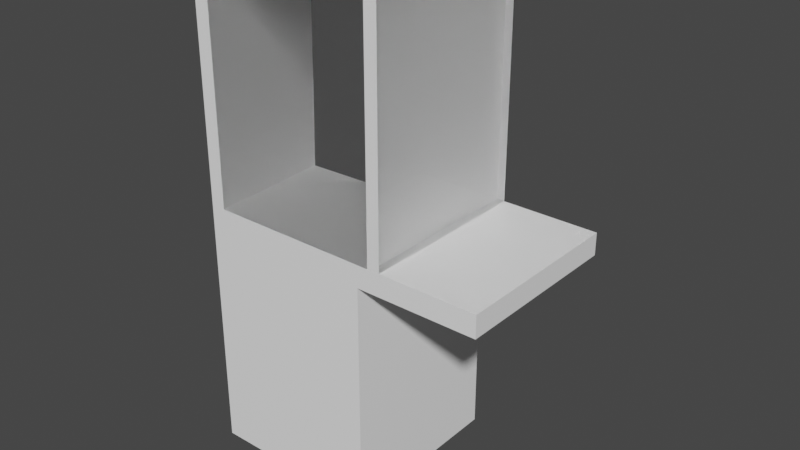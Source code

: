 # Source: clothesHolder.blend  (saved by Blender 2.91.10; exported with 4.5.12 LTS)
import bpy
from mathutils import Matrix  # noqa: F401  (used for matrix-valued properties, if any)

bpy.ops.wm.read_factory_settings(use_empty=True)
scene = bpy.context.scene
scene.name = 'Scene'

# ---- collections
col_collection = bpy.data.collections.new('Collection'); scene.collection.children.link(col_collection)

# ---- materials (node trees are filled in below, after node groups)
mat_body = bpy.data.materials.new('body')
mat_body.alpha_threshold = 0.0
mat_body.use_transparent_shadow = False
mat_body.line_color = (0.0, 0.0, 0.0, 1.0)
mat_glass = bpy.data.materials.new('glass')
mat_glass.use_transparent_shadow = False
mat_glass.use_raytrace_refraction = True
mat_glass.use_screen_refraction = True
mat_glass.use_sss_translucency = True
mat_glass.refraction_depth = 0.1
mat_glass.thickness_mode = 'SLAB'
mat_glass.use_thickness_from_shadow = True
mat_glass.preview_render_type = 'CUBE'

# ---- material node trees
mat_body.use_nodes = True; mat_body.node_tree.nodes.clear()
_N = mat_body.node_tree.nodes; _L = mat_body.node_tree.links
n0 = _N.new('ShaderNodeOutputMaterial'); n0.name = 'Material Output'; n0.location = (300, 300)
n1 = _N.new('ShaderNodeBsdfPrincipled'); n1.name = 'Principled BSDF'; n1.location = (10, 300)
n1.distribution = 'GGX'
n1.subsurface_method = 'BURLEY'
n1.inputs[0].default_value = (1.0, 1.0, 1.0, 1.0)
n1.inputs[2].default_value = 0.4
n1.inputs[3].default_value = 1.45
n1.inputs[27].default_value = (0.0, 0.0, 0.0, 1.0)
n1.inputs[28].default_value = 1.0
_L.new(n1.outputs[0], n0.inputs[0])
n0.is_active_output = True
mat_glass.use_nodes = True; mat_glass.node_tree.nodes.clear()
_N = mat_glass.node_tree.nodes; _L = mat_glass.node_tree.links
n0 = _N.new('ShaderNodeOutputMaterial'); n0.name = 'Material Output'; n0.location = (300, 300)
n1 = _N.new('ShaderNodeBsdfGlass'); n1.name = 'Glass BSDF'; n1.location = (10, 300)
n1.distribution = 'BECKMANN'
n1.inputs[2].default_value = 1.2
n2 = _N.new('ShaderNodeBsdfGlass'); n2.name = 'Glass BSDF.001'; n2.location = (100, 270)
n2.distribution = 'BECKMANN'
n2.inputs[0].default_value = (0.1424, 0.1424, 0.1424, 1.0)
n2.inputs[2].default_value = 1.45
_L.new(n1.outputs[0], n0.inputs[0])
_L.new(n2.outputs[0], n0.inputs[1])
n0.is_active_output = True

# ---- world
world_world = bpy.data.worlds.new('World'); scene.world = world_world
world_world.use_nodes = True; world_world.node_tree.nodes.clear()
_N = world_world.node_tree.nodes; _L = world_world.node_tree.links
n0 = _N.new('ShaderNodeOutputWorld'); n0.name = 'World Output'; n0.location = (300, 300)
n1 = _N.new('ShaderNodeBackground'); n1.name = 'Background'; n1.location = (10, 300)
n1.inputs[0].default_value = (0.05088, 0.05088, 0.05088, 1.0)
_L.new(n1.outputs[0], n0.inputs[0])
n0.is_active_output = True
world_world.color = (0.05088, 0.05088, 0.05088)
world_world.use_sun_shadow = False
world_world.sun_shadow_jitter_overblur = 0.0

# ---- meshes
me_cube = bpy.data.meshes.new('Cube')
me_cube.from_pydata([(1.0, 1.0, 1.0), (1.0, 1.0, -1.0), (1.0, -1.0, 1.0), (1.0, -1.0, -1.0), (-1.0, 1.0, 1.0), (-1.0, 1.0, -1.0), (-1.0, -1.0, 1.0), (-1.0, -1.0, -1.0), (-0.8274, -1.0, 4.584), (-1.0, -1.0, 4.539), (-0.8784, 1.0, 4.573), (-1.0, 1.0, 4.539), (-1.0, 1.0, 1.934), (-0.8784, 1.0, 1.934), (-0.8274, -1.0, 1.934), (-1.0, -1.0, 1.934), (1.0, 1.0, 1.683), (-1.0, -1.0, 1.683), (-1.0, 1.0, 1.683), (1.0, -1.0, 1.683), (2.382, -1.0, 1.683), (2.382, -1.0, 1.934), (2.382, 1.0, 1.934), (2.382, 1.0, 1.683), (-0.8274, -1.0, 4.718), (-1.0, -1.0, 4.718), (-0.8784, 1.0, 4.718), (-1.0, 1.0, 4.718), (0.227, 1.0, 4.573), (0.227, -1.0, 4.584), (0.227, 1.0, 4.718), (0.227, -1.0, 4.718), (1.272, 1.0, 4.583), (1.272, -1.0, 4.583), (1.272, 1.0, 4.718), (1.272, -1.0, 4.718), (1.128, -1.0, 4.584), (1.128, -1.0, 4.718), (1.128, 1.0, 4.573), (1.128, 1.0, 4.718), (1.272, 1.0, 1.939), (1.272, -1.0, 1.939), (1.128, -1.0, 1.939), (1.128, 1.0, 1.939), (1.122, -1.0, 1.683), (1.125, -1.0, 1.934), (1.128, 1.0, 1.934), (1.141, 1.0, 1.683)], [], [(13, 12, 11, 10), (3, 2, 6, 7), (7, 6, 4, 5), (5, 1, 3, 7), (1, 0, 2, 3), (5, 4, 0, 1), (11, 9, 25, 27), (15, 14, 8, 9), (12, 15, 9, 11), (14, 13, 10, 8), (16, 13, 46, 47), (18, 17, 15, 12), (17, 19, 14, 15), (16, 18, 12, 13), (0, 4, 18, 16), (6, 2, 19, 17), (4, 6, 17, 18), (2, 0, 16, 19), (20, 23, 22, 21), (13, 14, 45, 21, 22, 46), (19, 16, 47, 23, 20, 44), (14, 19, 44, 45), (26, 27, 25, 24), (9, 8, 24, 25), (10, 11, 27, 26), (26, 24, 31, 30), (37, 36, 33, 35), (24, 8, 29, 31), (8, 10, 28, 29), (10, 26, 30, 28), (33, 32, 34, 35), (36, 38, 43, 42), (38, 39, 34, 32), (39, 37, 35, 34), (30, 31, 37, 39), (28, 30, 39, 38), (29, 28, 38, 36), (31, 29, 36, 37), (42, 43, 40, 41), (38, 32, 40, 43), (33, 36, 42, 41), (45, 44, 20, 21), (47, 46, 22, 23)])
_uv = me_cube.uv_layers.new(name='UVMap')
_uv.uv.foreach_set('vector', [0.625, 0.5, 0.625, 0.25, 0.625, 0.25, 0.625, 0.5, 0.375, 0.75, 0.625, 0.75, 0.625, 1.0, 0.375, 1.0, 0.375, 0.0, 0.625, 0.0, 0.625, 0.25, 0.375, 0.25, 0.125, 0.5, 0.375, 0.5, 0.375, 0.75, 0.125, 0.75, 0.375, 0.5, 0.625, 0.5, 0.625, 0.75, 0.375, 0.75, 0.375, 0.25, 0.625, 0.25, 0.625, 0.5, 0.375, 0.5, 0.625, 0.25, 0.625, 0.0, 0.625, 0.0, 0.625, 0.25, 0.625, 1.0, 0.625, 0.75, 0.625, 0.75, 0.625, 1.0, 0.625, 0.25, 0.625, 0.0, 0.625, 0.0, 0.625, 0.25, 0.625, 0.75, 0.625, 0.5, 0.625, 0.5, 0.625, 0.75, 0.625, 0.5, 0.625, 0.5, 0.625, 0.5, 0.625, 0.5, 0.625, 0.25, 0.625, 0.0, 0.625, 0.0, 0.625, 0.25, 0.625, 1.0, 0.625, 0.75, 0.625, 0.75, 0.625, 1.0, 0.625, 0.5, 0.625, 0.25, 0.625, 0.25, 0.625, 0.5, 0.625, 0.5, 0.625, 0.25, 0.625, 0.25, 0.625, 0.5, 0.625, 1.0, 0.625, 0.75, 0.625, 0.75, 0.625, 1.0, 0.625, 0.25, 0.625, 0.0, 0.625, 0.0, 0.625, 0.25, 0.625, 0.75, 0.625, 0.5, 0.625, 0.5, 0.625, 0.75, 0.625, 0.75, 0.625, 0.5, 0.625, 0.5, 0.625, 0.75, 0.625, 0.5, 0.625, 0.75, 0.625, 0.75, 0.625, 0.75, 0.625, 0.5, 0.625, 0.5, 0.625, 0.75, 0.625, 0.5, 0.625, 0.5, 0.625, 0.5, 0.625, 0.75, 0.625, 0.75, 0.625, 0.75, 0.625, 0.75, 0.625, 0.75, 0.625, 0.75, 0.625, 0.5, 0.875, 0.5, 0.875, 0.75, 0.625, 0.75, 0.625, 1.0, 0.625, 0.75, 0.625, 0.75, 0.625, 1.0, 0.625, 0.5, 0.625, 0.25, 0.625, 0.25, 0.625, 0.5, 0.625, 0.5, 0.625, 0.75, 0.625, 0.75, 0.625, 0.5, 0.625, 0.75, 0.625, 0.75, 0.625, 0.75, 0.625, 0.75, 0.625, 0.75, 0.625, 0.75, 0.625, 0.75, 0.625, 0.75, 0.625, 0.75, 0.625, 0.5, 0.625, 0.5, 0.625, 0.75, 0.625, 0.5, 0.625, 0.5, 0.625, 0.5, 0.625, 0.5, 0.625, 0.75, 0.625, 0.5, 0.625, 0.5, 0.625, 0.75, 0.625, 0.75, 0.625, 0.5, 0.625, 0.5, 0.625, 0.75, 0.625, 0.5, 0.625, 0.5, 0.625, 0.5, 0.625, 0.5, 0.625, 0.5, 0.625, 0.75, 0.625, 0.75, 0.625, 0.5, 0.625, 0.5, 0.625, 0.75, 0.625, 0.75, 0.625, 0.5, 0.625, 0.5, 0.625, 0.5, 0.625, 0.5, 0.625, 0.5, 0.625, 0.75, 0.625, 0.5, 0.625, 0.5, 0.625, 0.75, 0.625, 0.75, 0.625, 0.75, 0.625, 0.75, 0.625, 0.75, 0.625, 0.75, 0.625, 0.5, 0.625, 0.5, 0.625, 0.75, 0.625, 0.5, 0.625, 0.5, 0.625, 0.5, 0.625, 0.5, 0.625, 0.75, 0.625, 0.75, 0.625, 0.75, 0.625, 0.75, 0.625, 0.75, 0.625, 0.75, 0.625, 0.75, 0.625, 0.75, 0.625, 0.5, 0.625, 0.5, 0.625, 0.5, 0.625, 0.5])
me_cube.materials.append(mat_body)
me_cube.materials.append(mat_glass)
me_cube.use_remesh_preserve_volume = False
me_cube.use_remesh_preserve_attributes = False
me_cube.use_mirror_vertex_groups = False
me_cube.update()
me_cube_001 = bpy.data.meshes.new('Cube.001')
me_cube_001.from_pydata([(-0.8274, -1.0, 4.584), (-0.8784, 1.0, 4.573), (-0.8784, 1.0, 1.934), (-0.8274, -1.0, 1.934), (0.227, 1.0, 4.573), (0.227, -1.0, 4.584), (1.272, 1.0, 4.583), (1.272, -1.0, 4.583), (1.128, -1.0, 4.584), (1.128, 1.0, 4.573), (1.272, 1.0, 1.939), (1.272, -1.0, 1.939), (1.128, -1.0, 1.939), (1.128, 1.0, 1.939), (1.125, -1.0, 1.934), (1.128, 1.0, 1.934)], [], [(6, 7, 11, 10), (3, 14, 12, 8, 5, 0), (1, 4, 9, 13, 15, 2)])
me_cube_001.polygons.foreach_set('material_index', [1, 1, 1])
_uv = me_cube_001.uv_layers.new(name='UVMap')
_uv.uv.foreach_set('vector', [0.625, 0.5, 0.625, 0.75, 0.625, 0.75, 0.625, 0.5, 0.0, 0.0, 0.0, 0.0, 0.0, 0.0, 0.0, 0.0, 0.0, 0.0, 0.0, 0.0, 0.0, 0.0, 0.0, 0.0, 0.0, 0.0, 0.0, 0.0, 0.0, 0.0, 0.0, 0.0])
me_cube_001.materials.append(mat_body)
me_cube_001.materials.append(mat_glass)
me_cube_001.use_remesh_preserve_volume = False
me_cube_001.use_remesh_preserve_attributes = False
me_cube_001.use_mirror_vertex_groups = False
me_cube_001.update()

# ---- objects
ob_cube = bpy.data.objects.new('Cube', me_cube)
ob_glass = bpy.data.objects.new('glass', me_cube_001)

# ---- transforms, parenting, visibility, modifiers, constraints
ob_cube.location = (0.0, 0.0, 0.0)
ob_cube.lock_rotations_4d = False
ob_cube.empty_display_type = 'ARROWS'
ob_cube.lineart.crease_threshold = 0.0
ob_glass.location = (0.0, 0.0, 0.0)
ob_glass.lock_rotations_4d = False
ob_glass.empty_display_type = 'ARROWS'
ob_glass.lineart.crease_threshold = 0.0

# ---- collection membership
col_collection.objects.link(ob_cube)
col_collection.objects.link(ob_glass)

# ---- scene / render settings (as saved in the file)
scene.frame_start = 1; scene.frame_end = 250; scene.frame_set(1)
scene.render.engine = 'BLENDER_EEVEE_NEXT'
scene.cycles.use_denoising = False
scene.cycles.samples = 128
scene.cycles.sampling_pattern = 'TABULATED_SOBOL'
scene.cycles.use_adaptive_sampling = False
scene.cycles.use_light_tree = False
scene.view_settings.view_transform = 'Filmic'
bpy.context.view_layer.update()

# ---- added for rendering (the .blend has no active camera and no usable light): camera, sun
cam_auto = bpy.data.cameras.new('AutoCamera')
cam_auto.lens = 50.0
cam_auto.sensor_width = 36.0
cam_auto.clip_end = 1000.0
ob_auto_camera = bpy.data.objects.new('AutoCamera', cam_auto)
scene.collection.objects.link(ob_auto_camera)
ob_auto_camera.location = (7.10963, -7.70252, 6.9939)
ob_auto_camera.rotation_euler = (1.09748, -7.21219e-08, 0.694738)
scene.camera = ob_auto_camera
light_auto_sun = bpy.data.lights.new('AutoSun', 'SUN')
light_auto_sun.energy = 3.0
light_auto_sun.angle = 0.0523599
ob_auto_sun = bpy.data.objects.new('AutoSun', light_auto_sun)
scene.collection.objects.link(ob_auto_sun)
ob_auto_sun.rotation_euler = (0.872665, 0.174533, 0.523599)
bpy.context.view_layer.update()

